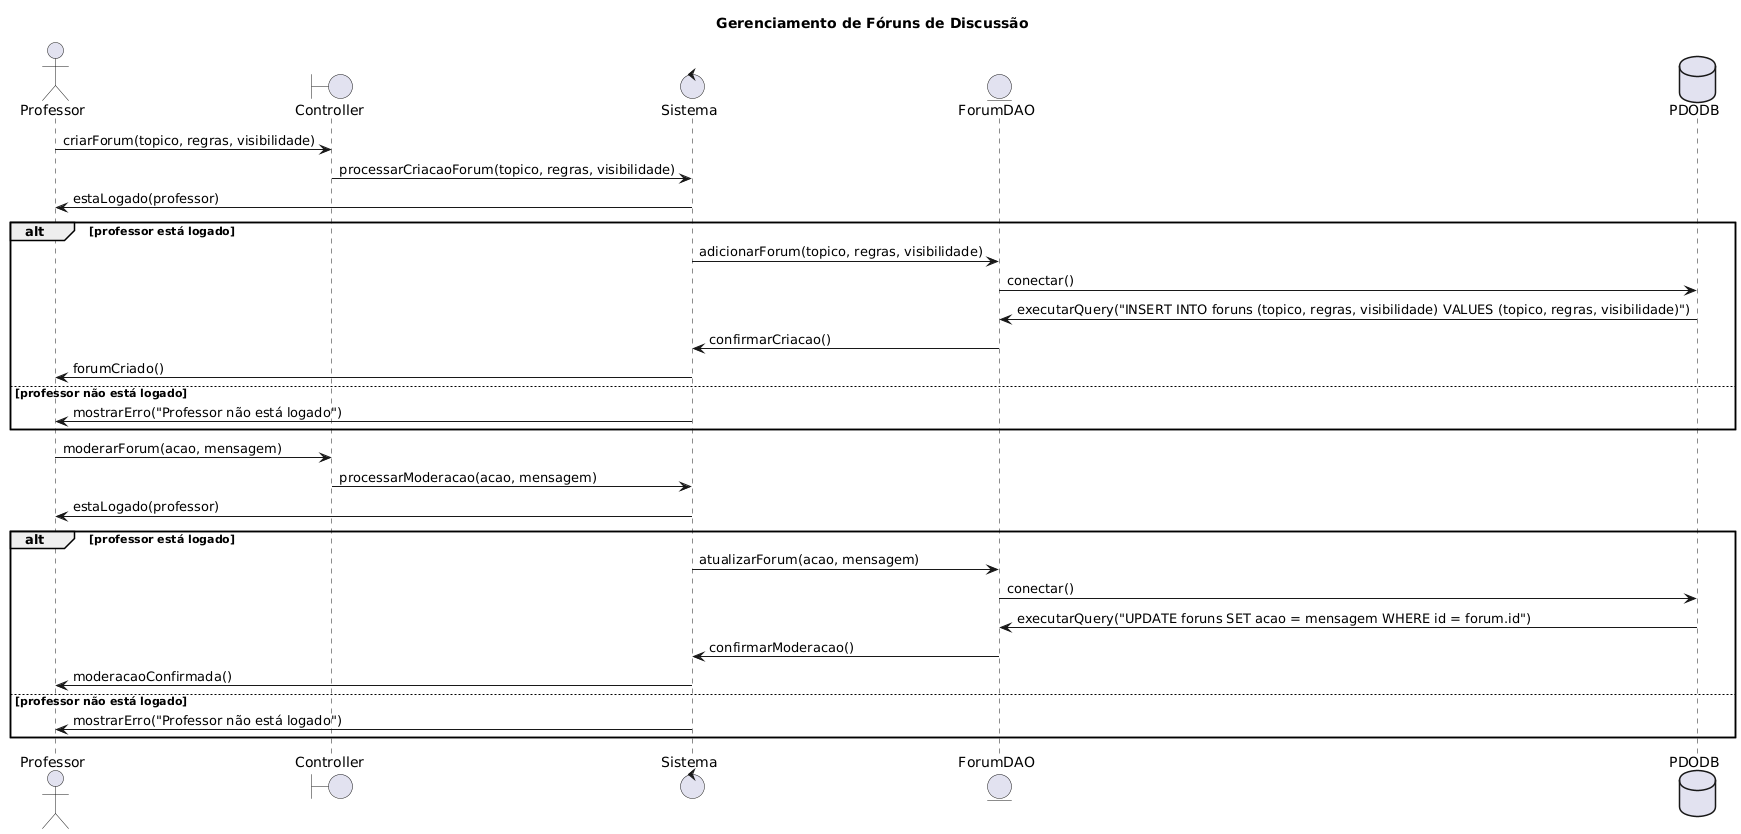

The diagram above was rendered by PlantUML. Its source (embedded in the PNG):
@startuml
title Gerenciamento de Fóruns de Discussão
actor Professor
boundary Controller
control Sistema
entity ForumDAO
database PDODB

Professor -> Controller: criarForum(topico, regras, visibilidade)
Controller -> Sistema: processarCriacaoForum(topico, regras, visibilidade)
Sistema -> Professor: estaLogado(professor)
alt professor está logado
    Sistema -> ForumDAO: adicionarForum(topico, regras, visibilidade)
    ForumDAO -> PDODB: conectar()
    PDODB -> ForumDAO: executarQuery("INSERT INTO foruns (topico, regras, visibilidade) VALUES (topico, regras, visibilidade)")
    ForumDAO -> Sistema: confirmarCriacao()
    Sistema -> Professor: forumCriado()
else professor não está logado
    Sistema -> Professor: mostrarErro("Professor não está logado")
end

Professor -> Controller: moderarForum(acao, mensagem)
Controller -> Sistema: processarModeracao(acao, mensagem)
Sistema -> Professor: estaLogado(professor)
alt professor está logado
    Sistema -> ForumDAO: atualizarForum(acao, mensagem)
    ForumDAO -> PDODB: conectar()
    PDODB -> ForumDAO: executarQuery("UPDATE foruns SET acao = mensagem WHERE id = forum.id")
    ForumDAO -> Sistema: confirmarModeracao()
    Sistema -> Professor: moderacaoConfirmada()
else professor não está logado
    Sistema -> Professor: mostrarErro("Professor não está logado")
end
@enduml